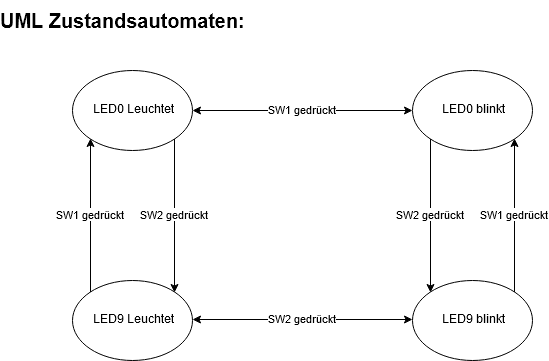

The diagram above was exported from draw.io. Its source (the exported page's mxGraphModel, read from the mxfile embedded in the PNG):
<mxGraphModel dx="1408" dy="591" grid="1" gridSize="10" guides="1" tooltips="1" connect="1" arrows="1" fold="1" page="1" pageScale="1" pageWidth="827" pageHeight="1169" math="0" shadow="0">
  <root>
    <mxCell id="0" />
    <mxCell id="1" parent="0" />
    <mxCell id="8G750ba-kivoG19J0SQU-17" value="SW2 gedrückt" style="edgeStyle=orthogonalEdgeStyle;rounded=0;orthogonalLoop=1;jettySize=auto;html=1;exitX=1;exitY=1;exitDx=0;exitDy=0;entryX=1;entryY=0;entryDx=0;entryDy=0;" edge="1" parent="1" source="8G750ba-kivoG19J0SQU-1" target="8G750ba-kivoG19J0SQU-10">
      <mxGeometry relative="1" as="geometry" />
    </mxCell>
    <mxCell id="8G750ba-kivoG19J0SQU-1" value="LED0 Leuchtet" style="ellipse;whiteSpace=wrap;html=1;" vertex="1" parent="1">
      <mxGeometry x="110" y="110" width="120" height="80" as="geometry" />
    </mxCell>
    <mxCell id="8G750ba-kivoG19J0SQU-19" value="SW2 gedrückt" style="edgeStyle=orthogonalEdgeStyle;rounded=0;orthogonalLoop=1;jettySize=auto;html=1;exitX=0;exitY=1;exitDx=0;exitDy=0;entryX=0;entryY=0;entryDx=0;entryDy=0;" edge="1" parent="1" source="8G750ba-kivoG19J0SQU-2" target="8G750ba-kivoG19J0SQU-11">
      <mxGeometry relative="1" as="geometry" />
    </mxCell>
    <mxCell id="8G750ba-kivoG19J0SQU-2" value="LED0 blinkt" style="ellipse;whiteSpace=wrap;html=1;" vertex="1" parent="1">
      <mxGeometry x="450" y="110" width="120" height="80" as="geometry" />
    </mxCell>
    <mxCell id="8G750ba-kivoG19J0SQU-3" value="&lt;span style=&quot;left: 147.553px ; top: 480.051px ; font-size: 19.9253px ; font-family: sans-serif ; transform: scalex(0.924377)&quot; dir=&quot;ltr&quot;&gt;UML Zustandsautomaten:&lt;/span&gt;" style="text;strokeColor=none;fillColor=none;html=1;fontSize=24;fontStyle=1;verticalAlign=middle;align=center;" vertex="1" parent="1">
      <mxGeometry x="110" y="40" width="100" height="40" as="geometry" />
    </mxCell>
    <mxCell id="8G750ba-kivoG19J0SQU-9" value="SW1 gedrückt" style="endArrow=classic;startArrow=classic;html=1;entryX=0;entryY=0.5;entryDx=0;entryDy=0;exitX=1;exitY=0.5;exitDx=0;exitDy=0;" edge="1" parent="1" source="8G750ba-kivoG19J0SQU-1" target="8G750ba-kivoG19J0SQU-2">
      <mxGeometry width="50" height="50" relative="1" as="geometry">
        <mxPoint x="40" y="260" as="sourcePoint" />
        <mxPoint x="90" y="210" as="targetPoint" />
        <Array as="points" />
      </mxGeometry>
    </mxCell>
    <mxCell id="8G750ba-kivoG19J0SQU-16" value="&lt;div&gt;SW1 gedrückt&lt;/div&gt;" style="edgeStyle=orthogonalEdgeStyle;rounded=0;orthogonalLoop=1;jettySize=auto;html=1;exitX=0;exitY=0;exitDx=0;exitDy=0;entryX=0;entryY=1;entryDx=0;entryDy=0;" edge="1" parent="1" source="8G750ba-kivoG19J0SQU-10" target="8G750ba-kivoG19J0SQU-1">
      <mxGeometry relative="1" as="geometry" />
    </mxCell>
    <mxCell id="8G750ba-kivoG19J0SQU-10" value="LED9 Leuchtet" style="ellipse;whiteSpace=wrap;html=1;" vertex="1" parent="1">
      <mxGeometry x="110" y="320" width="120" height="80" as="geometry" />
    </mxCell>
    <mxCell id="8G750ba-kivoG19J0SQU-20" value="SW1 gedrückt" style="edgeStyle=orthogonalEdgeStyle;rounded=0;orthogonalLoop=1;jettySize=auto;html=1;exitX=1;exitY=0;exitDx=0;exitDy=0;entryX=1;entryY=1;entryDx=0;entryDy=0;" edge="1" parent="1" source="8G750ba-kivoG19J0SQU-11" target="8G750ba-kivoG19J0SQU-2">
      <mxGeometry relative="1" as="geometry" />
    </mxCell>
    <mxCell id="8G750ba-kivoG19J0SQU-11" value="LED9 blinkt" style="ellipse;whiteSpace=wrap;html=1;" vertex="1" parent="1">
      <mxGeometry x="450" y="320" width="120" height="80" as="geometry" />
    </mxCell>
    <mxCell id="8G750ba-kivoG19J0SQU-12" value="&lt;div&gt;SW2 gedrückt&lt;/div&gt;" style="endArrow=classic;startArrow=classic;html=1;entryX=0;entryY=0.5;entryDx=0;entryDy=0;exitX=1;exitY=0.5;exitDx=0;exitDy=0;" edge="1" parent="1">
      <mxGeometry width="50" height="50" relative="1" as="geometry">
        <mxPoint x="230" y="359" as="sourcePoint" />
        <mxPoint x="450" y="359" as="targetPoint" />
        <Array as="points" />
      </mxGeometry>
    </mxCell>
  </root>
</mxGraphModel>